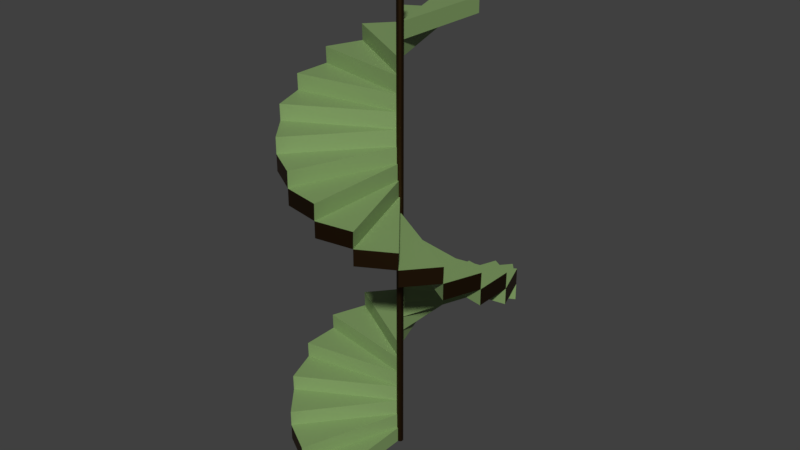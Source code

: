 # Source: spiral-staircase.blend  (saved by Blender 2.91.10; exported with 4.5.12 LTS)
import bpy
from mathutils import Matrix  # noqa: F401  (used for matrix-valued properties, if any)

bpy.ops.wm.read_factory_settings(use_empty=True)
scene = bpy.context.scene
scene.name = 'Scene'

# ---- collections
col_collection_1 = bpy.data.collections.new('Collection 1'); scene.collection.children.link(col_collection_1)

# ---- materials (node trees are filled in below, after node groups)
mat_bronze = bpy.data.materials.new('Bronze')
mat_bronze.use_transparent_shadow = False
mat_stairs = bpy.data.materials.new('Stairs')
mat_stairs.use_transparent_shadow = False

# ---- material node trees
mat_bronze.use_nodes = True; mat_bronze.node_tree.nodes.clear()
_N = mat_bronze.node_tree.nodes; _L = mat_bronze.node_tree.links
n0 = _N.new('ShaderNodeBsdfPrincipled'); n0.name = 'Principled BSDF'; n0.location = (10, 300)
n0.distribution = 'GGX'
n0.subsurface_method = 'BURLEY'
n0.inputs[0].default_value = (0.0668, 0.03472, 0.01284, 1.0)
n0.inputs[1].default_value = 1.0
n0.inputs[3].default_value = 1.45
n0.inputs[27].default_value = (0.0, 0.0, 0.0, 1.0)
n0.inputs[28].default_value = 1.0
n1 = _N.new('ShaderNodeOutputMaterial'); n1.name = 'Material Output'; n1.location = (300, 300)
_L.new(n0.outputs[0], n1.inputs[0])
n1.is_active_output = True
mat_stairs.use_nodes = True; mat_stairs.node_tree.nodes.clear()
_N = mat_stairs.node_tree.nodes; _L = mat_stairs.node_tree.links
n0 = _N.new('ShaderNodeBsdfPrincipled'); n0.name = 'Principled BSDF'; n0.location = (10, 300)
n0.distribution = 'GGX'
n0.subsurface_method = 'BURLEY'
n0.inputs[0].default_value = (0.2231, 0.3506, 0.1278, 1.0)
n0.inputs[3].default_value = 1.45
n0.inputs[27].default_value = (0.0, 0.0, 0.0, 1.0)
n0.inputs[28].default_value = 1.0
n1 = _N.new('ShaderNodeOutputMaterial'); n1.name = 'Material Output'; n1.location = (300, 300)
_L.new(n0.outputs[0], n1.inputs[0])
n1.is_active_output = True

# ---- world
world_world = bpy.data.worlds.new('World'); scene.world = world_world
world_world.color = (0.05088, 0.05088, 0.05088)
world_world.use_sun_shadow = False
world_world.sun_shadow_jitter_overblur = 0.0
world_world.cycles.sampling_method = 'MANUAL'

# ---- meshes
me_cylinder = bpy.data.meshes.new('Cylinder')
me_cylinder.from_pydata([(5.859e-08, 0.0625, 8.025), (5.859e-08, 0.0625, 9.021), (0.01219, 0.0613, 8.025), (0.01219, 0.0613, 9.021), (0.02392, 0.05774, 8.025), (0.02392, 0.05774, 9.021), (0.03472, 0.05197, 8.025), (0.03472, 0.05197, 9.021), (0.04419, 0.04419, 8.025), (0.04419, 0.04419, 9.021), (0.05197, 0.03472, 8.025), (0.05197, 0.03472, 9.021), (0.05774, 0.02392, 8.025), (0.05774, 0.02392, 9.021), (0.0613, 0.01219, 8.025), (0.0613, 0.01219, 9.021), (0.0625, 2.92e-07, 8.025), (0.0625, 2.92e-07, 9.021), (0.0613, -0.01219, 8.025), (0.0613, -0.01219, 9.021), (0.05774, -0.02392, 8.025), (0.05774, -0.02392, 9.021), (0.05197, -0.03472, 8.025), (0.05197, -0.03472, 9.021), (0.04419, -0.04419, 8.025), (0.04419, -0.04419, 9.021), (0.03472, -0.05197, 8.025), (0.03472, -0.05197, 9.021), (0.02392, -0.05774, 8.025), (0.02392, -0.05774, 9.021), (0.01219, -0.0613, 8.025), (0.01219, -0.0613, 9.021), (3.822e-08, -0.0625, 8.025), (3.822e-08, -0.0625, 9.021), (-0.01219, -0.0613, 8.025), (-0.01219, -0.0613, 9.021), (-0.02392, -0.05774, 8.025), (-0.02392, -0.05774, 9.021), (-0.03472, -0.05197, 8.025), (-0.03472, -0.05197, 9.021), (-0.04419, -0.04419, 8.025), (-0.04419, -0.04419, 9.021), (-0.05197, -0.03472, 8.025), (-0.05197, -0.03472, 9.021), (-0.05774, -0.02392, 8.025), (-0.05774, -0.02392, 9.021), (-0.0613, -0.01219, 8.025), (-0.0613, -0.01219, 9.021), (-0.0625, 3.477e-07, 8.025), (-0.0625, 3.477e-07, 9.021), (-0.0613, 0.01219, 8.025), (-0.0613, 0.01219, 9.021), (-0.05774, 0.02392, 8.025), (-0.05774, 0.02392, 9.021), (-0.05197, 0.03472, 8.025), (-0.05197, 0.03472, 9.021), (-0.04419, 0.04419, 8.025), (-0.04419, 0.04419, 9.021), (-0.03472, 0.05197, 8.025), (-0.03472, 0.05197, 9.021), (-0.02392, 0.05774, 8.025), (-0.02392, 0.05774, 9.021), (-0.01219, 0.0613, 8.025), (-0.01219, 0.0613, 9.021)], [], [(0, 1, 3, 2), (2, 3, 5, 4), (4, 5, 7, 6), (6, 7, 9, 8), (8, 9, 11, 10), (10, 11, 13, 12), (12, 13, 15, 14), (14, 15, 17, 16), (16, 17, 19, 18), (18, 19, 21, 20), (20, 21, 23, 22), (22, 23, 25, 24), (24, 25, 27, 26), (26, 27, 29, 28), (28, 29, 31, 30), (30, 31, 33, 32), (32, 33, 35, 34), (34, 35, 37, 36), (36, 37, 39, 38), (38, 39, 41, 40), (40, 41, 43, 42), (42, 43, 45, 44), (44, 45, 47, 46), (46, 47, 49, 48), (48, 49, 51, 50), (50, 51, 53, 52), (52, 53, 55, 54), (54, 55, 57, 56), (56, 57, 59, 58), (58, 59, 61, 60), (3, 1, 63, 61, 59, 57, 55, 53, 51, 49, 47, 45, 43, 41, 39, 37, 35, 33, 31, 29, 27, 25, 23, 21, 19, 17, 15, 13, 11, 9, 7, 5), (60, 61, 63, 62), (62, 63, 1, 0), (0, 2, 4, 6, 8, 10, 12, 14, 16, 18, 20, 22, 24, 26, 28, 30, 32, 34, 36, 38, 40, 42, 44, 46, 48, 50, 52, 54, 56, 58, 60, 62)])
_uv = me_cylinder.uv_layers.new(name='UVMap')
_uv.uv.foreach_set('vector', [-0.02105, 0.4088, 0.0787, 0.4094, 0.07871, 0.4397, -0.02104, 0.4391, -0.02104, 0.4391, 0.07871, 0.4397, 0.07872, 0.47, -0.02104, 0.4694, -0.02104, 0.4694, 0.07872, 0.47, 0.07873, 0.5003, -0.02103, 0.4997, -0.02103, 0.4997, 0.07873, 0.5003, 0.07873, 0.5306, -0.02102, 0.53, -0.02102, 0.53, 0.07873, 0.5306, 0.07874, 0.5609, -0.02101, 0.5603, -0.02101, 0.5603, 0.07874, 0.5609, 0.07875, 0.5912, -0.02101, 0.5906, -0.02101, 0.5906, 0.07875, 0.5912, 0.07875, 0.6215, -0.021, 0.6209, -0.021, 0.6209, 0.07875, 0.6215, 0.07876, 0.6518, -0.02099, 0.6512, -0.02099, 0.6512, 0.07876, 0.6518, 0.07877, 0.6821, -0.02099, 0.6815, -0.02099, 0.6815, 0.07877, 0.6821, 0.07877, 0.7124, -0.02098, 0.7118, -0.02098, 0.7118, 0.07877, 0.7124, 0.07878, 0.7427, -0.02097, 0.7421, -0.02097, 0.7421, 0.07878, 0.7427, 0.07879, 0.773, -0.02096, 0.7724, -0.02096, 0.7724, 0.07879, 0.773, 0.0788, 0.8032, -0.02096, 0.8026, -0.02096, 0.8026, 0.0788, 0.8032, 0.0788, 0.8335, -0.02095, 0.8329, -0.02095, 0.8329, 0.0788, 0.8335, 0.07881, 0.8638, -0.02094, 0.8632, -0.02094, 0.8632, 0.07881, 0.8638, 0.07882, 0.8941, -0.02094, 0.8935, -0.02094, 0.8935, 0.07882, 0.8941, 0.07882, 0.9244, -0.02093, 0.9238, -0.02093, 0.9238, 0.07882, 0.9244, 0.07883, 0.9547, -0.02092, 0.9541, -0.02092, 0.9541, 0.07883, 0.9547, 0.07884, 0.985, -0.02092, 0.9844, -0.02114, 0.01498, 0.07861, 0.01558, 0.07862, 0.04588, -0.02113, 0.04528, -0.02113, 0.04528, 0.07862, 0.04588, 0.07863, 0.07617, -0.02113, 0.07557, -0.02113, 0.07557, 0.07863, 0.07617, 0.07863, 0.1065, -0.02112, 0.1059, -0.02112, 0.1059, 0.07863, 0.1065, 0.07864, 0.1368, -0.02111, 0.1362, -0.02111, 0.1362, 0.07864, 0.1368, 0.07865, 0.1671, -0.02111, 0.1665, -0.02111, 0.1665, 0.07865, 0.1671, 0.07865, 0.1974, -0.0211, 0.1968, -0.0211, 0.1968, 0.07865, 0.1974, 0.07866, 0.2276, -0.02109, 0.227, -0.02109, 0.227, 0.07866, 0.2276, 0.07867, 0.2579, -0.02108, 0.2573, -0.02108, 0.2573, 0.07867, 0.2579, 0.07868, 0.2882, -0.02108, 0.2876, -0.02108, 0.2876, 0.07868, 0.2882, 0.07868, 0.3185, -0.02107, 0.3179, -0.02107, 0.3179, 0.07868, 0.3185, 0.07869, 0.3488, -0.02106, 0.3482, 0.6793, 0.1653, 0.6896, 0.1756, 0.6977, 0.1877, 0.7033, 0.2013, 0.7062, 0.2156, 0.7062, 0.2302, 0.7033, 0.2445, 0.6977, 0.258, 0.6896, 0.2702, 0.6793, 0.2805, 0.6671, 0.2886, 0.6536, 0.2942, 0.6393, 0.2971, 0.6247, 0.2971, 0.6104, 0.2942, 0.5969, 0.2886, 0.5847, 0.2805, 0.5744, 0.2702, 0.5662, 0.258, 0.5607, 0.2445, 0.5578, 0.2302, 0.5578, 0.2156, 0.5607, 0.2013, 0.5662, 0.1877, 0.5744, 0.1756, 0.5847, 0.1653, 0.5969, 0.1571, 0.6104, 0.1516, 0.6247, 0.1487, 0.6393, 0.1487, 0.6536, 0.1516, 0.6671, 0.1571, -0.02106, 0.3482, 0.07869, 0.3488, 0.0787, 0.3791, -0.02106, 0.3785, -0.02106, 0.3785, 0.0787, 0.3791, 0.0787, 0.4094, -0.02105, 0.4088, 0.7033, 0.09594, 0.6977, 0.1094, 0.6896, 0.1216, 0.6793, 0.1319, 0.6671, 0.14, 0.6536, 0.1456, 0.6393, 0.1485, 0.6247, 0.1485, 0.6104, 0.1456, 0.5969, 0.14, 0.5847, 0.1319, 0.5744, 0.1216, 0.5662, 0.1094, 0.5607, 0.09594, 0.5578, 0.08161, 0.5578, 0.06699, 0.5607, 0.05266, 0.5662, 0.03915, 0.5744, 0.027, 0.5847, 0.01667, 0.5969, 0.008548, 0.6104, 0.002956, 0.6247, 0.0001043, 0.6393, 0.0001044, 0.6536, 0.002956, 0.6671, 0.008549, 0.6793, 0.01667, 0.6896, 0.027, 0.6977, 0.03915, 0.7033, 0.05266, 0.7062, 0.06699, 0.7062, 0.08161])
me_cylinder.materials.append(mat_bronze)
me_cylinder.use_remesh_preserve_volume = False
me_cylinder.use_remesh_preserve_attributes = False
me_cylinder.use_mirror_vertex_groups = False
me_cylinder.update()
me_cylinder_001 = bpy.data.meshes.new('Cylinder.001')
me_cylinder_001.from_pydata([(-0.02112, 0.05878, -0.075), (-0.02112, 0.05878, 0.225), (-0.0002523, 0.06246, -0.075), (-0.0002523, 0.06246, 0.225), (0.02138, 0.05873, -0.075), (0.02138, 0.05873, 0.225), (0.04017, 0.04788, -0.075), (0.04017, 0.04788, 0.225), (0.05413, 0.03125, -0.075), (0.05413, 0.03125, 0.225), (0.06155, 0.01085, -0.075), (0.06155, 0.01085, 0.225), (0.06155, -0.01085, -0.075), (0.06155, -0.01085, 0.225), (0.05413, -0.03125, -0.075), (0.05413, -0.03125, 0.225), (0.04017, -0.04788, -0.075), (0.04017, -0.04788, 0.225), (0.02138, -0.05873, -0.075), (0.02138, -0.05873, 0.225), (7.202e-08, -0.0625, -0.075), (7.202e-08, -0.0625, 0.225), (-0.02138, -0.05873, -0.075), (-0.02138, -0.05873, 0.225), (-0.04017, -0.04788, -0.075), (-0.04017, -0.04788, 0.225), (-0.05413, -0.03125, -0.075), (-0.05413, -0.03125, 0.225), (-0.06155, -0.01085, -0.075), (-0.06155, -0.01085, 0.225), (-0.06155, 0.01085, -0.075), (-0.06155, 0.01085, 0.225), (-0.05413, 0.03125, -0.075), (-0.05413, 0.03125, 0.225), (-0.04017, 0.04788, -0.075), (-0.04017, 0.04788, 0.225), (-0.6966, 1.9, -0.075), (0.004664, 2.024, -0.075), (0.004664, 2.024, 0.225), (-0.6966, 1.9, 0.225)], [], [(3, 2, 37, 38), (2, 3, 5, 4), (4, 5, 7, 6), (6, 7, 9, 8), (8, 9, 11, 10), (10, 11, 13, 12), (12, 13, 15, 14), (14, 15, 17, 16), (16, 17, 19, 18), (18, 19, 21, 20), (20, 21, 23, 22), (22, 23, 25, 24), (24, 25, 27, 26), (26, 27, 29, 28), (28, 29, 31, 30), (30, 31, 33, 32), (32, 33, 35, 34), (34, 35, 1, 0), (0, 2, 4, 6, 8, 10, 12, 14, 16, 18, 20, 22, 24, 26, 28, 30, 32, 34), (36, 39, 38, 37), (1, 3, 38, 39), (0, 1, 39, 36), (2, 0, 36, 37)])
me_cylinder_001.polygons.foreach_set('material_index', [0, 1, 1, 1, 1, 1, 1, 1, 1, 1, 1, 1, 1, 1, 1, 1, 1, 1, 1, 1, 0, 0, 1])
_uv = me_cylinder_001.uv_layers.new(name='UVMap')
_uv.uv.foreach_set('vector', [2.911e-05, 0.08457, 2.908e-05, 2.908e-05, 1.0, 2.908e-05, 1.0, 0.08457, 0.0, 0.0, 0.0, 0.0, 0.0, 0.0, 0.0, 0.0, 0.0, 0.0, 0.0, 0.0, 0.0, 0.0, 0.0, 0.0, 0.0, 0.0, 0.0, 0.0, 0.0, 0.0, 0.0, 0.0, 0.0, 0.0, 0.0, 0.0, 0.0, 0.0, 0.0, 0.0, 0.0, 0.0, 0.0, 0.0, 0.0, 0.0, 0.0, 0.0, 0.0, 0.0, 0.0, 0.0, 0.0, 0.0, 0.0, 0.0, 0.0, 0.0, 0.0, 0.0, 0.0, 0.0, 0.0, 0.0, 0.0, 0.0, 0.0, 0.0, 0.0, 0.0, 0.0, 0.0, 0.0, 0.0, 0.0, 0.0, 0.0, 0.0, 0.0, 0.0, 0.0, 0.0, 0.0, 0.0, 0.0, 0.0, 0.0, 0.0, 0.0, 0.0, 0.0, 0.0, 0.0, 0.0, 0.0, 0.0, 0.0, 0.0, 0.0, 0.0, 0.0, 0.0, 0.0, 0.0, 0.0, 0.0, 0.0, 0.0, 0.0, 0.0, 0.0, 0.0, 0.0, 0.0, 0.0, 0.0, 0.0, 0.0, 0.0, 0.0, 0.0, 0.0, 0.0, 0.0, 0.0, 0.0, 0.0, 0.0, 0.0, 0.0, 0.0, 0.0, 0.0, 0.0, 0.0, 0.0, 0.0, 0.0, 0.0, 0.0, 0.0, 0.0, 0.0, 0.0, 0.0, 0.0, 0.0, 0.0, 0.0, 0.0, 0.0, 0.0, 0.0, 0.0, 0.0, 0.0, 0.0, 0.0, 0.0, 0.0, 0.0, 0.0, 0.0, 0.0, 0.0, 0.0, 0.0, 0.0, 0.0, 0.0, 0.0, 0.0, 0.0, 0.0, 0.0, 0.0, 0.0, 0.0, 0.0, 0.0, 0.9992, 0.6785, 0.9134, 0.6785, 0.9134, 0.2485, 0.9992, 0.2485, 6.385e-05, 0.2282, 6.385e-05, 0.1797, 0.9999, 6.385e-05, 0.9999, 0.4078, 2.908e-05, 0.08457, 2.908e-05, 2.973e-05, 1.0, 2.908e-05, 1.0, 0.08457, 6.385e-05, 0.2282, 6.389e-05, 0.1797, 0.9999, 6.385e-05, 0.9999, 0.4078])
me_cylinder_001.materials.append(mat_stairs)
me_cylinder_001.materials.append(mat_bronze)
me_cylinder_001.use_remesh_preserve_volume = False
me_cylinder_001.use_remesh_preserve_attributes = False
me_cylinder_001.use_mirror_vertex_groups = False
me_cylinder_001.update()

# ---- objects
ob_centertop = bpy.data.objects.new('CenterTop', me_cylinder)
ob_empty = bpy.data.objects.new('Empty', None)
ob_stairs = bpy.data.objects.new('Stairs', me_cylinder_001)

# ---- transforms, parenting, visibility, modifiers, constraints
ob_centertop.location = (0.0, 0.0, 0.0)
ob_centertop.lineart.crease_threshold = 0.0
ob_empty.location = (0.0, 0.0, 0.0)
ob_empty.rotation_euler = (0.0, -0.0, 2.443)
ob_empty.empty_image_offset = (0.0, 0.0)
ob_empty.lineart.crease_threshold = 0.0
ob_stairs.location = (0.0, 0.0, 0.0)
ob_stairs.rotation_euler = (0.0, -0.0, 2.793)
ob_stairs.lineart.crease_threshold = 0.0
_m = ob_stairs.modifiers.new('Array', 'ARRAY')
_m.count = 27
_m.constant_offset_displace = (0.0, 0.0, 0.0)
_m.relative_offset_displace = (0.0, 0.0, 1.0)
_m.use_merge_vertices = True
_m.use_object_offset = True
_m.offset_object = ob_empty

# ---- collection membership
col_collection_1.objects.link(ob_centertop)
col_collection_1.objects.link(ob_empty)
col_collection_1.objects.link(ob_stairs)

# ---- scene / render settings (as saved in the file)
scene.frame_start = 1; scene.frame_end = 250; scene.frame_set(1)
scene.render.engine = 'BLENDER_EEVEE_NEXT'
scene.render.resolution_percentage = 50
scene.render.dither_intensity = 0.0
scene.cycles.use_denoising = False
scene.cycles.samples = 128
scene.cycles.sampling_pattern = 'TABULATED_SOBOL'
scene.cycles.light_sampling_threshold = 0.0
scene.cycles.use_adaptive_sampling = False
scene.cycles.use_light_tree = False
scene.cycles.blur_glossy = 0.0
scene.cycles.sample_clamp_indirect = 0.0
scene.view_settings.view_transform = 'Standard'
bpy.context.view_layer.update()

# ---- added for rendering (the .blend has no active camera and no usable light): camera, sun
cam_auto = bpy.data.cameras.new('AutoCamera')
cam_auto.lens = 50.0
cam_auto.sensor_width = 36.0
cam_auto.clip_end = 1000.0
ob_auto_camera = bpy.data.objects.new('AutoCamera', cam_auto)
scene.collection.objects.link(ob_auto_camera)
ob_auto_camera.location = (10.7814, -12.9377, 13.0982)
ob_auto_camera.rotation_euler = (1.09748, -7.21219e-08, 0.694738)
scene.camera = ob_auto_camera
light_auto_sun = bpy.data.lights.new('AutoSun', 'SUN')
light_auto_sun.energy = 3.0
light_auto_sun.angle = 0.0523599
ob_auto_sun = bpy.data.objects.new('AutoSun', light_auto_sun)
scene.collection.objects.link(ob_auto_sun)
ob_auto_sun.rotation_euler = (0.872665, 0.174533, 0.523599)
bpy.context.view_layer.update()
